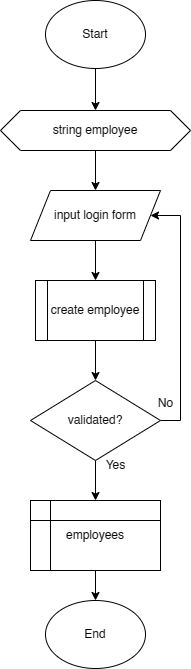

The diagram above was exported from draw.io. Its source (the exported page's mxGraphModel, read from the mxfile embedded in the PNG):
<mxGraphModel dx="1042" dy="1670" grid="1" gridSize="10" guides="1" tooltips="1" connect="1" arrows="1" fold="1" page="1" pageScale="1" pageWidth="827" pageHeight="1169" math="0" shadow="0">
  <root>
    <mxCell id="WIyWlLk6GJQsqaUBKTNV-0" />
    <mxCell id="WIyWlLk6GJQsqaUBKTNV-1" parent="WIyWlLk6GJQsqaUBKTNV-0" />
    <mxCell id="Ktjt_PHk6X_gGd5CN4Ve-3" value="" style="edgeStyle=orthogonalEdgeStyle;rounded=0;orthogonalLoop=1;jettySize=auto;html=1;" parent="WIyWlLk6GJQsqaUBKTNV-1" source="Ktjt_PHk6X_gGd5CN4Ve-0" target="Ktjt_PHk6X_gGd5CN4Ve-2" edge="1">
      <mxGeometry relative="1" as="geometry" />
    </mxCell>
    <mxCell id="Ktjt_PHk6X_gGd5CN4Ve-0" value="Start" style="ellipse;whiteSpace=wrap;html=1;" parent="WIyWlLk6GJQsqaUBKTNV-1" vertex="1">
      <mxGeometry x="170" y="-30" width="100" height="68" as="geometry" />
    </mxCell>
    <mxCell id="vEwM9BmDuZXC-GVIKNN0-1" value="" style="edgeStyle=orthogonalEdgeStyle;rounded=0;orthogonalLoop=1;jettySize=auto;html=1;" edge="1" parent="WIyWlLk6GJQsqaUBKTNV-1" source="Ktjt_PHk6X_gGd5CN4Ve-2" target="Ktjt_PHk6X_gGd5CN4Ve-13">
      <mxGeometry relative="1" as="geometry" />
    </mxCell>
    <mxCell id="Ktjt_PHk6X_gGd5CN4Ve-2" value="string employee" style="shape=hexagon;perimeter=hexagonPerimeter2;whiteSpace=wrap;html=1;fixedSize=1;" parent="WIyWlLk6GJQsqaUBKTNV-1" vertex="1">
      <mxGeometry x="125" y="80" width="190" height="40" as="geometry" />
    </mxCell>
    <mxCell id="Ktjt_PHk6X_gGd5CN4Ve-16" style="edgeStyle=orthogonalEdgeStyle;rounded=0;orthogonalLoop=1;jettySize=auto;html=1;entryX=1;entryY=0.5;entryDx=0;entryDy=0;exitX=1;exitY=0.5;exitDx=0;exitDy=0;" parent="WIyWlLk6GJQsqaUBKTNV-1" source="Ktjt_PHk6X_gGd5CN4Ve-9" target="Ktjt_PHk6X_gGd5CN4Ve-13" edge="1">
      <mxGeometry relative="1" as="geometry">
        <Array as="points">
          <mxPoint x="305" y="390" />
          <mxPoint x="305" y="185" />
        </Array>
      </mxGeometry>
    </mxCell>
    <mxCell id="vEwM9BmDuZXC-GVIKNN0-11" value="" style="edgeStyle=orthogonalEdgeStyle;rounded=0;orthogonalLoop=1;jettySize=auto;html=1;" edge="1" parent="WIyWlLk6GJQsqaUBKTNV-1" source="Ktjt_PHk6X_gGd5CN4Ve-9" target="vEwM9BmDuZXC-GVIKNN0-10">
      <mxGeometry relative="1" as="geometry" />
    </mxCell>
    <mxCell id="Ktjt_PHk6X_gGd5CN4Ve-9" value="validated?" style="rhombus;whiteSpace=wrap;html=1;" parent="WIyWlLk6GJQsqaUBKTNV-1" vertex="1">
      <mxGeometry x="155" y="350" width="130" height="80" as="geometry" />
    </mxCell>
    <mxCell id="Ktjt_PHk6X_gGd5CN4Ve-12" value="No" style="text;html=1;align=center;verticalAlign=middle;resizable=0;points=[];autosize=1;strokeColor=none;fillColor=none;" parent="WIyWlLk6GJQsqaUBKTNV-1" vertex="1">
      <mxGeometry x="270" y="358" width="40" height="30" as="geometry" />
    </mxCell>
    <mxCell id="vEwM9BmDuZXC-GVIKNN0-6" value="" style="edgeStyle=orthogonalEdgeStyle;rounded=0;orthogonalLoop=1;jettySize=auto;html=1;" edge="1" parent="WIyWlLk6GJQsqaUBKTNV-1" source="Ktjt_PHk6X_gGd5CN4Ve-13" target="vEwM9BmDuZXC-GVIKNN0-5">
      <mxGeometry relative="1" as="geometry" />
    </mxCell>
    <mxCell id="Ktjt_PHk6X_gGd5CN4Ve-13" value="input login form" style="shape=parallelogram;perimeter=parallelogramPerimeter;whiteSpace=wrap;html=1;fixedSize=1;" parent="WIyWlLk6GJQsqaUBKTNV-1" vertex="1">
      <mxGeometry x="155" y="160" width="130" height="50" as="geometry" />
    </mxCell>
    <mxCell id="Ktjt_PHk6X_gGd5CN4Ve-18" value="End" style="ellipse;whiteSpace=wrap;html=1;" parent="WIyWlLk6GJQsqaUBKTNV-1" vertex="1">
      <mxGeometry x="170" y="570" width="100" height="68" as="geometry" />
    </mxCell>
    <mxCell id="vEwM9BmDuZXC-GVIKNN0-0" value="Yes" style="text;html=1;align=center;verticalAlign=middle;resizable=0;points=[];autosize=1;strokeColor=none;fillColor=none;" vertex="1" parent="WIyWlLk6GJQsqaUBKTNV-1">
      <mxGeometry x="220" y="420" width="40" height="30" as="geometry" />
    </mxCell>
    <mxCell id="vEwM9BmDuZXC-GVIKNN0-9" value="" style="edgeStyle=orthogonalEdgeStyle;rounded=0;orthogonalLoop=1;jettySize=auto;html=1;" edge="1" parent="WIyWlLk6GJQsqaUBKTNV-1" source="vEwM9BmDuZXC-GVIKNN0-5" target="Ktjt_PHk6X_gGd5CN4Ve-9">
      <mxGeometry relative="1" as="geometry" />
    </mxCell>
    <mxCell id="vEwM9BmDuZXC-GVIKNN0-5" value="create employee" style="shape=process;whiteSpace=wrap;html=1;backgroundOutline=1;" vertex="1" parent="WIyWlLk6GJQsqaUBKTNV-1">
      <mxGeometry x="160" y="250" width="120" height="60" as="geometry" />
    </mxCell>
    <mxCell id="vEwM9BmDuZXC-GVIKNN0-12" value="" style="edgeStyle=orthogonalEdgeStyle;rounded=0;orthogonalLoop=1;jettySize=auto;html=1;" edge="1" parent="WIyWlLk6GJQsqaUBKTNV-1" source="vEwM9BmDuZXC-GVIKNN0-10" target="Ktjt_PHk6X_gGd5CN4Ve-18">
      <mxGeometry relative="1" as="geometry" />
    </mxCell>
    <mxCell id="vEwM9BmDuZXC-GVIKNN0-10" value="employees" style="shape=internalStorage;whiteSpace=wrap;html=1;backgroundOutline=1;" vertex="1" parent="WIyWlLk6GJQsqaUBKTNV-1">
      <mxGeometry x="155" y="470" width="130" height="70" as="geometry" />
    </mxCell>
  </root>
</mxGraphModel>